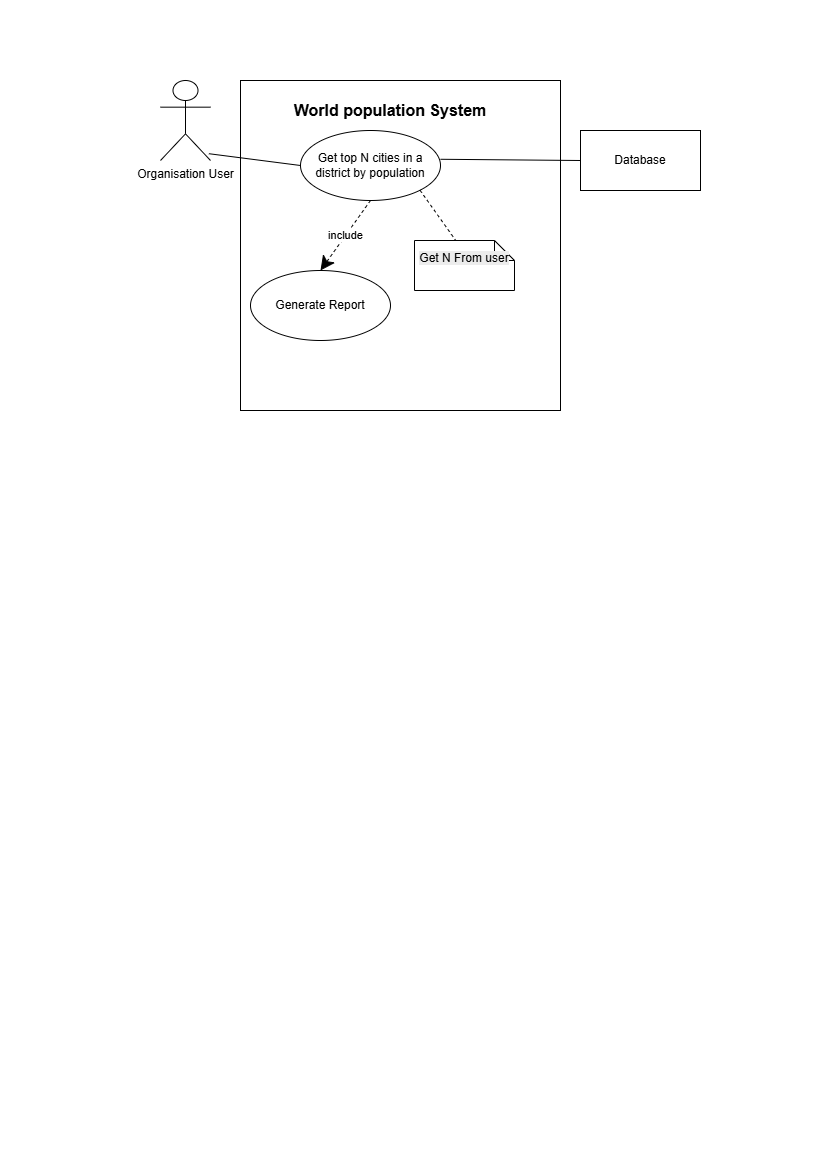

The diagram above was exported from draw.io. Its source (the exported page's mxGraphModel, read from the mxfile embedded in the PNG):
<mxGraphModel dx="1542" dy="815" grid="1" gridSize="10" guides="1" tooltips="1" connect="1" arrows="1" fold="1" page="1" pageScale="1" pageWidth="827" pageHeight="1169" math="0" shadow="0">
  <root>
    <mxCell id="0" />
    <mxCell id="1" parent="0" />
    <mxCell id="IY9EwO7VBC98bLGxkCZs-1" parent="1" style="shape=umlActor;verticalLabelPosition=bottom;verticalAlign=top;html=1;" value="Organisation User" vertex="1">
      <mxGeometry height="80" width="50" x="160" y="80" as="geometry" />
    </mxCell>
    <mxCell id="IY9EwO7VBC98bLGxkCZs-2" parent="1" style="rounded=0;whiteSpace=wrap;html=1;" value="" vertex="1">
      <mxGeometry height="330" width="320" x="240" y="80" as="geometry" />
    </mxCell>
    <mxCell id="IY9EwO7VBC98bLGxkCZs-3" parent="1" style="text;html=1;whiteSpace=wrap;strokeColor=none;fillColor=none;align=center;verticalAlign=middle;rounded=0;fontStyle=1;fontSize=16;" value="World population System" vertex="1">
      <mxGeometry height="40" width="220" x="280" y="90" as="geometry" />
    </mxCell>
    <mxCell id="IY9EwO7VBC98bLGxkCZs-4" parent="1" style="ellipse;whiteSpace=wrap;html=1;" value="Get top N&amp;nbsp;cities in a district by population" vertex="1">
      <mxGeometry height="70" width="140" x="300" y="130" as="geometry" />
    </mxCell>
    <mxCell id="IY9EwO7VBC98bLGxkCZs-5" edge="1" parent="1" source="IY9EwO7VBC98bLGxkCZs-1" style="endArrow=none;html=1;rounded=0;entryX=0;entryY=0.5;entryDx=0;entryDy=0;exitX=0.968;exitY=0.915;exitDx=0;exitDy=0;exitPerimeter=0;" target="IY9EwO7VBC98bLGxkCZs-4" value="">
      <mxGeometry height="50" relative="1" width="50" as="geometry">
        <mxPoint x="250" y="190" as="sourcePoint" />
        <mxPoint x="300" y="140" as="targetPoint" />
      </mxGeometry>
    </mxCell>
    <mxCell id="IY9EwO7VBC98bLGxkCZs-6" parent="1" style="rounded=0;whiteSpace=wrap;html=1;" value="" vertex="1">
      <mxGeometry height="60" width="120" x="580" y="130" as="geometry" />
    </mxCell>
    <mxCell id="IY9EwO7VBC98bLGxkCZs-7" parent="1" style="text;html=1;whiteSpace=wrap;strokeColor=none;fillColor=none;align=center;verticalAlign=middle;rounded=0;" value="Database" vertex="1">
      <mxGeometry height="30" width="60" x="610" y="145" as="geometry" />
    </mxCell>
    <mxCell id="IY9EwO7VBC98bLGxkCZs-8" edge="1" parent="1" source="IY9EwO7VBC98bLGxkCZs-4" style="endArrow=none;html=1;rounded=0;exitX=1;exitY=0.411;exitDx=0;exitDy=0;entryX=0;entryY=0.5;entryDx=0;entryDy=0;exitPerimeter=0;" target="IY9EwO7VBC98bLGxkCZs-6" value="">
      <mxGeometry height="50" relative="1" width="50" as="geometry">
        <mxPoint x="500" y="160" as="sourcePoint" />
        <mxPoint x="570.7106781186548" y="110" as="targetPoint" />
      </mxGeometry>
    </mxCell>
    <mxCell id="IY9EwO7VBC98bLGxkCZs-9" parent="1" style="ellipse;whiteSpace=wrap;html=1;" value="Generate Report" vertex="1">
      <mxGeometry height="70" width="140" x="250" y="270" as="geometry" />
    </mxCell>
    <mxCell id="IY9EwO7VBC98bLGxkCZs-10" edge="1" parent="1" source="IY9EwO7VBC98bLGxkCZs-4" style="endArrow=classic;endSize=12;dashed=1;html=1;rounded=0;entryX=0.5;entryY=0;entryDx=0;entryDy=0;exitX=0.5;exitY=1;exitDx=0;exitDy=0;endFill=1;" target="IY9EwO7VBC98bLGxkCZs-9" value="include">
      <mxGeometry relative="1" width="160" as="geometry">
        <mxPoint x="420" y="190" as="sourcePoint" />
        <mxPoint x="580" y="190" as="targetPoint" />
      </mxGeometry>
    </mxCell>
    <mxCell id="IY9EwO7VBC98bLGxkCZs-11" edge="1" parent="1" source="IY9EwO7VBC98bLGxkCZs-4" style="endArrow=none;endSize=12;dashed=1;html=1;rounded=0;exitX=1;exitY=1;exitDx=0;exitDy=0;endFill=0;" value="">
      <mxGeometry relative="1" width="160" x="0.027" y="-10" as="geometry">
        <mxPoint as="offset" />
        <mxPoint x="410" y="190" as="sourcePoint" />
        <mxPoint x="456.7025920000001" y="241.99533800000006" as="targetPoint" />
      </mxGeometry>
    </mxCell>
    <mxCell id="IY9EwO7VBC98bLGxkCZs-12" parent="1" style="shape=note;size=20;whiteSpace=wrap;html=1;" value="&#10;&lt;span style=&quot;color: rgb(0, 0, 0); font-family: Helvetica; font-size: 12px; font-style: normal; font-variant-ligatures: normal; font-variant-caps: normal; font-weight: 400; letter-spacing: normal; orphans: 2; text-align: center; text-indent: 0px; text-transform: none; widows: 2; word-spacing: 0px; -webkit-text-stroke-width: 0px; white-space: normal; background-color: rgb(236, 236, 236); text-decoration-thickness: initial; text-decoration-style: initial; text-decoration-color: initial; display: inline !important; float: none;&quot;&gt;Get N From user&lt;/span&gt;&#10;&#10;" vertex="1">
      <mxGeometry height="50" width="100" x="414" y="240" as="geometry" />
    </mxCell>
  </root>
</mxGraphModel>